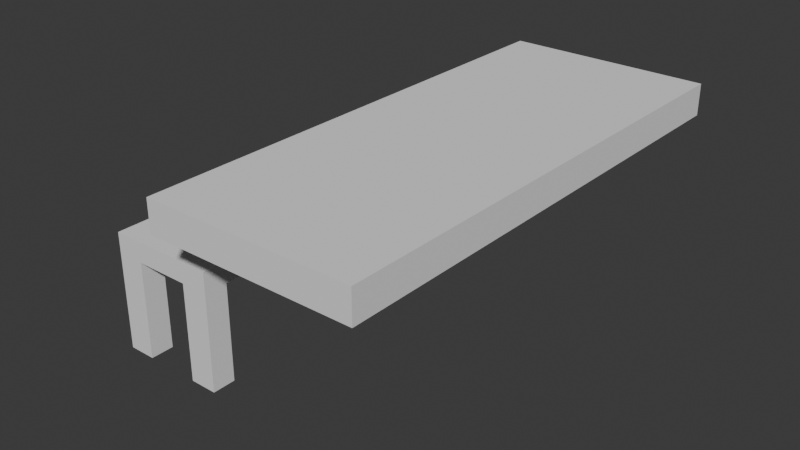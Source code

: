 # Source: table_bench.blend  (saved by Blender 5.0.119; exported with 4.5.12 LTS)
import bpy
from mathutils import Matrix  # noqa: F401  (used for matrix-valued properties, if any)

bpy.ops.wm.read_factory_settings(use_empty=True)
scene = bpy.context.scene
scene.name = 'Scene'

# ---- collections
col_collection = bpy.data.collections.new('Collection'); scene.collection.children.link(col_collection)

# ---- world
world_world = bpy.data.worlds.new('World'); scene.world = world_world
world_world.use_nodes = True; world_world.node_tree.nodes.clear()
_N = world_world.node_tree.nodes; _L = world_world.node_tree.links
n0 = _N.new('ShaderNodeOutputWorld'); n0.name = 'World Output'; n0.location = (200, 100)
n1 = _N.new('ShaderNodeBackground'); n1.name = 'Background'; n1.location = (-200, 100)
n1.inputs[0].default_value = (0.05088, 0.05088, 0.05088, 1.0)
_L.new(n1.outputs[0], n0.inputs[0])
n0.is_active_output = True
world_world.color = (0.05088, 0.05088, 0.05088)
world_world.sun_shadow_jitter_overblur = 0.0

# ---- meshes
me_cube_001 = bpy.data.meshes.new('Cube.001')
me_cube_001.from_pydata([(-0.4176, -1.0, -0.0643), (-0.4176, -1.0, 0.0643), (-0.4176, 1.0, -0.0643), (-0.4176, 1.0, 0.0643), (0.4176, -1.0, -0.0643), (0.4176, -1.0, 0.0643), (0.4176, 1.0, -0.0643), (0.4176, 1.0, 0.0643)], [], [(0, 1, 3, 2), (2, 3, 7, 6), (6, 7, 5, 4), (4, 5, 1, 0), (2, 6, 4, 0), (7, 3, 1, 5)])
_uv = me_cube_001.uv_layers.new(name='UVMap')
_uv.uv.foreach_set('vector', [0.375, 0.0, 0.625, 0.0, 0.625, 0.25, 0.375, 0.25, 0.375, 0.25, 0.625, 0.25, 0.625, 0.5, 0.375, 0.5, 0.375, 0.5, 0.625, 0.5, 0.625, 0.75, 0.375, 0.75, 0.375, 0.75, 0.625, 0.75, 0.625, 1.0, 0.375, 1.0, 0.125, 0.5, 0.375, 0.5, 0.375, 0.75, 0.125, 0.75, 0.625, 0.5, 0.875, 0.5, 0.875, 0.75, 0.625, 0.75])
me_cube_001.update()
me_cube_007 = bpy.data.meshes.new('Cube.007')
me_cube_007.from_pydata([(-0.2276, -0.774, -0.04304), (-0.2276, -0.774, 0.04304), (-0.2276, 0.774, -0.04304), (-0.2276, 0.774, 0.04304), (0.2276, -0.774, -0.04304), (0.2276, -0.774, 0.04304), (0.2276, 0.774, -0.04304), (0.2276, 0.774, 0.04304), (-0.1138, 0.774, -0.04304), (-0.1138, -0.774, 0.04304), (-0.1138, 0.774, 0.04304), (-0.1138, -0.774, -0.04304), (0.1138, 0.774, 0.04304), (0.1138, -0.774, -0.04304), (0.1138, 0.774, -0.04304), (0.1138, -0.774, 0.04304), (-0.2276, 0.6777, 0.04304), (0.2276, 0.6777, -0.04304), (-0.2276, 0.6777, -0.04304), (0.2276, 0.6777, 0.04304), (-0.1138, 0.6777, 0.04304), (-0.1138, 0.6777, -0.04304), (0.1138, 0.6777, -0.04304), (0.1138, 0.6777, 0.04304), (-0.2276, -0.6772, -0.04304), (0.2276, -0.6772, 0.04304), (-0.2276, -0.6772, 0.04304), (0.2276, -0.6772, -0.04304), (-0.1138, -0.6772, -0.04304), (-0.1138, -0.6772, 0.04304), (0.1138, -0.6772, 0.04304), (0.1138, -0.6772, -0.04304), (-0.2276, -0.6772, -0.4475), (-0.2276, -0.774, -0.4475), (-0.1138, 0.774, -0.4475), (-0.2276, 0.774, -0.4475), (0.2276, 0.6777, -0.4475), (0.2276, 0.774, -0.4475), (0.1138, -0.774, -0.4475), (0.2276, -0.774, -0.4475), (-0.1138, -0.774, -0.4475), (-0.1138, -0.6772, -0.4475), (0.1138, 0.774, -0.4475), (0.1138, -0.6772, -0.4475), (-0.2276, 0.6777, -0.4475), (-0.1138, 0.6777, -0.4475), (0.1138, 0.6777, -0.4475), (0.2276, -0.6772, -0.4475)], [], [(18, 16, 3, 2), (14, 12, 7, 6), (27, 25, 5, 4), (11, 9, 1, 0), (4, 13, 38, 39), (29, 26, 1, 9), (31, 13, 11, 28), (15, 9, 11, 13), (10, 12, 14, 8), (22, 31, 28, 21), (20, 29, 30, 23), (19, 25, 27, 17), (27, 31, 22, 17), (26, 29, 20, 16), (21, 28, 24, 18), (12, 10, 20, 23), (26, 16, 18, 24), (23, 30, 25, 19), (2, 3, 10, 8), (8, 21, 45, 34), (4, 5, 15, 13), (25, 30, 15, 5), (7, 12, 23, 19), (11, 0, 33, 40), (8, 14, 22, 21), (6, 7, 19, 17), (28, 11, 40, 41), (10, 3, 16, 20), (0, 1, 26, 24), (43, 47, 39, 38), (32, 41, 40, 33), (35, 34, 45, 44), (42, 37, 36, 46), (17, 22, 46, 36), (22, 14, 42, 46), (31, 27, 47, 43), (2, 8, 34, 35), (18, 2, 35, 44), (27, 4, 39, 47), (24, 28, 41, 32), (14, 6, 37, 42), (6, 17, 36, 37), (21, 18, 44, 45), (0, 24, 32, 33), (13, 31, 43, 38), (29, 9, 15, 30)])
_uv = me_cube_007.uv_layers.new(name='UVMap')
_uv.uv.foreach_set('vector', [0.375, 0.2344, 0.625, 0.2344, 0.625, 0.25, 0.375, 0.25, 0.375, 0.4375, 0.625, 0.4375, 0.625, 0.5, 0.375, 0.5, 0.375, 0.7344, 0.625, 0.7344, 0.625, 0.75, 0.375, 0.75, 0.375, 0.9375, 0.625, 0.9375, 0.625, 1.0, 0.375, 1.0, 0.375, 0.75, 0.375, 0.8125, 0.375, 0.8125, 0.375, 0.75, 0.8125, 0.7344, 0.875, 0.7344, 0.875, 0.75, 0.8125, 0.75, 0.3125, 0.7344, 0.3125, 0.75, 0.1875, 0.75, 0.1875, 0.7344, 0.625, 0.8125, 0.625, 0.9375, 0.375, 0.9375, 0.375, 0.8125, 0.625, 0.3125, 0.625, 0.4375, 0.375, 0.4375, 0.375, 0.3125, 0.3125, 0.5156, 0.3125, 0.7344, 0.1875, 0.7344, 0.1875, 0.5156, 0.8125, 0.5156, 0.8125, 0.7344, 0.6875, 0.7344, 0.6875, 0.5156, 0.625, 0.5156, 0.625, 0.7344, 0.375, 0.7344, 0.375, 0.5156, 0.375, 0.7344, 0.3125, 0.7344, 0.3125, 0.5156, 0.375, 0.5156, 0.875, 0.7344, 0.8125, 0.7344, 0.8125, 0.5156, 0.875, 0.5156, 0.1875, 0.5156, 0.1875, 0.7344, 0.125, 0.7344, 0.125, 0.5156, 0.6875, 0.5, 0.8125, 0.5, 0.8125, 0.5156, 0.6875, 0.5156, 0.625, 0.01562, 0.625, 0.2344, 0.375, 0.2344, 0.375, 0.01562, 0.6875, 0.5156, 0.6875, 0.7344, 0.625, 0.7344, 0.625, 0.5156, 0.375, 0.25, 0.625, 0.25, 0.625, 0.3125, 0.375, 0.3125, 0.1875, 0.5, 0.1875, 0.5156, 0.1875, 0.5156, 0.1875, 0.5, 0.375, 0.75, 0.625, 0.75, 0.625, 0.8125, 0.375, 0.8125, 0.625, 0.7344, 0.6875, 0.7344, 0.6875, 0.75, 0.625, 0.75, 0.625, 0.5, 0.6875, 0.5, 0.6875, 0.5156, 0.625, 0.5156, 0.375, 0.9375, 0.375, 1.0, 0.375, 1.0, 0.375, 0.9375, 0.1875, 0.5, 0.3125, 0.5, 0.3125, 0.5156, 0.1875, 0.5156, 0.375, 0.5, 0.625, 0.5, 0.625, 0.5156, 0.375, 0.5156, 0.1875, 0.7344, 0.1875, 0.75, 0.1875, 0.75, 0.1875, 0.7344, 0.8125, 0.5, 0.875, 0.5, 0.875, 0.5156, 0.8125, 0.5156, 0.375, 0.0, 0.625, 0.0, 0.625, 0.01562, 0.375, 0.01562, 0.3125, 0.7344, 0.375, 0.7344, 0.375, 0.75, 0.3125, 0.75, 0.125, 0.7344, 0.1875, 0.7344, 0.1875, 0.75, 0.125, 0.75, 0.125, 0.5, 0.1875, 0.5, 0.1875, 0.5156, 0.125, 0.5156, 0.3125, 0.5, 0.375, 0.5, 0.375, 0.5156, 0.3125, 0.5156, 0.375, 0.5156, 0.3125, 0.5156, 0.3125, 0.5156, 0.375, 0.5156, 0.3125, 0.5156, 0.3125, 0.5, 0.3125, 0.5, 0.3125, 0.5156, 0.3125, 0.7344, 0.375, 0.7344, 0.375, 0.7344, 0.3125, 0.7344, 0.375, 0.25, 0.375, 0.3125, 0.375, 0.3125, 0.375, 0.25, 0.375, 0.2344, 0.375, 0.25, 0.375, 0.25, 0.375, 0.2344, 0.375, 0.7344, 0.375, 0.75, 0.375, 0.75, 0.375, 0.7344, 0.125, 0.7344, 0.1875, 0.7344, 0.1875, 0.7344, 0.125, 0.7344, 0.375, 0.4375, 0.375, 0.5, 0.375, 0.5, 0.375, 0.4375, 0.375, 0.5, 0.375, 0.5156, 0.375, 0.5156, 0.375, 0.5, 0.1875, 0.5156, 0.125, 0.5156, 0.125, 0.5156, 0.1875, 0.5156, 0.375, 0.0, 0.375, 0.01562, 0.375, 0.01562, 0.375, 0.0, 0.3125, 0.75, 0.3125, 0.7344, 0.3125, 0.7344, 0.3125, 0.75, 0.8125, 0.7344, 0.8125, 0.75, 0.6875, 0.75, 0.6875, 0.7344])
me_cube_007.update()

# ---- objects
ob_cube = bpy.data.objects.new('Cube', me_cube_001)
ob_cube_002 = bpy.data.objects.new('Cube.002', me_cube_007)

# ---- transforms, parenting, visibility, modifiers, constraints
ob_cube.location = (0.0, 0.0, 1.07)
ob_cube_002.location = (-0.6917, 0.0, 0.7148)

# ---- collection membership
col_collection.objects.link(ob_cube)
col_collection.objects.link(ob_cube_002)

# ---- scene / render settings (as saved in the file)
scene.frame_start = 1; scene.frame_end = 250; scene.frame_set(1)
scene.render.engine = 'BLENDER_EEVEE_NEXT'
scene.render.bake_bias = 0.0
scene.render.bake_samples = 0
scene.cycles.sampling_pattern = 'TABULATED_SOBOL'
scene.eevee.use_volume_custom_range = False
bpy.context.view_layer.update()

# ---- added for rendering (the .blend has no active camera and no usable light): camera, sun
cam_auto = bpy.data.cameras.new('AutoCamera')
cam_auto.lens = 50.0
cam_auto.sensor_width = 36.0
cam_auto.clip_end = 1000.0
ob_auto_camera = bpy.data.objects.new('AutoCamera', cam_auto)
scene.collection.objects.link(ob_auto_camera)
ob_auto_camera.location = (2.11504, -2.83906, 2.59338)
ob_auto_camera.rotation_euler = (1.09748, -7.21219e-08, 0.694738)
scene.camera = ob_auto_camera
light_auto_sun = bpy.data.lights.new('AutoSun', 'SUN')
light_auto_sun.energy = 3.0
light_auto_sun.angle = 0.0523599
ob_auto_sun = bpy.data.objects.new('AutoSun', light_auto_sun)
scene.collection.objects.link(ob_auto_sun)
ob_auto_sun.rotation_euler = (0.872665, 0.174533, 0.523599)
bpy.context.view_layer.update()
